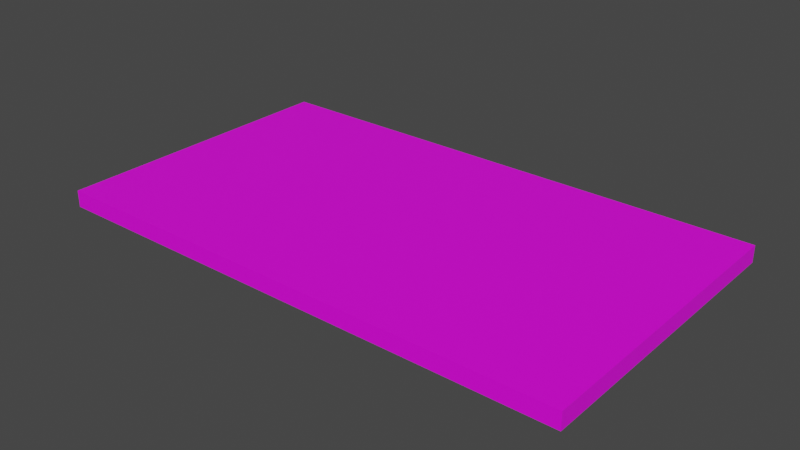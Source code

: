 # Source: moneyfife.blend  (saved by Blender 3.6.11; exported with 4.5.12 LTS)
import bpy
from mathutils import Matrix  # noqa: F401  (used for matrix-valued properties, if any)

bpy.ops.wm.read_factory_settings(use_empty=True)
scene = bpy.context.scene
scene.name = 'Scene'

# ---- collections
col_collection = bpy.data.collections.new('Collection'); scene.collection.children.link(col_collection)

# ---- images (referenced by path relative to the original .blend; pixels are not part of the script)
import os
ASSET_DIR = os.environ.get("B2B_ASSET_DIR", "")  # directory of the original .blend (textures are referenced by path, not embedded)
HERE = os.path.dirname(os.path.abspath(__file__))  # packed textures are extracted next to this script under _unpacked/

def load_image(name, relpath, width, height, colorspace="sRGB"):
    """Load a texture the original file referenced (path relative to the .blend, or extracted next to this script)."""
    p = next((c for c in (os.path.join(HERE, relpath), os.path.join(ASSET_DIR, relpath)) if relpath and os.path.exists(c)), "")
    if p:
        img = bpy.data.images.load(p, check_existing=True)
        img.name = name
    else:  # same state as the original file: an image datablock whose file is absent (Cycles renders it pink)
        img = bpy.data.images.new(name, width, height)
        img.source = "FILE"
        img.filepath = "//" + (relpath or name)
    img.colorspace_settings.name = colorspace
    return img
img_dungeons_2_texture_01_a_png = load_image('Dungeons_2_Texture_01_A.png', 'Dungeons_2_Texture_01_A.png', 1024, 1024, 'sRGB')

# ---- materials (node trees are filled in below, after node groups)
mat_material = bpy.data.materials.new('Material')
mat_material.alpha_threshold = 0.0
mat_material.use_transparent_shadow = False
mat_material.roughness = 0.5
mat_material.line_color = (0.0, 0.0, 0.0, 1.0)

# ---- material node trees
mat_material.use_nodes = True; mat_material.node_tree.nodes.clear()
_N = mat_material.node_tree.nodes; _L = mat_material.node_tree.links
n0 = _N.new('ShaderNodeOutputMaterial'); n0.name = 'Material Output'; n0.location = (300, 300)
n1 = _N.new('ShaderNodeBsdfPrincipled'); n1.name = 'Principled BSDF'; n1.location = (10, 300)
n1.distribution = 'GGX'
n1.subsurface_method = 'RANDOM_WALK_SKIN'
n1.inputs[3].default_value = 1.45
n1.inputs[27].default_value = (0.0, 0.0, 0.0, 1.0)
n1.inputs[28].default_value = 1.0
n2 = _N.new('ShaderNodeTexImage'); n2.name = 'Image Texture'; n2.location = (-332, 41)
n2.image = img_dungeons_2_texture_01_a_png
_L.new(n1.outputs[0], n0.inputs[0])
_L.new(n2.outputs[0], n1.inputs[0])
n0.is_active_output = True

# ---- world
world_world = bpy.data.worlds.new('World'); scene.world = world_world
world_world.use_nodes = True; world_world.node_tree.nodes.clear()
_N = world_world.node_tree.nodes; _L = world_world.node_tree.links
n0 = _N.new('ShaderNodeOutputWorld'); n0.name = 'World Output'; n0.location = (300, 300)
n1 = _N.new('ShaderNodeBackground'); n1.name = 'Background'; n1.location = (10, 300)
n1.inputs[0].default_value = (0.05088, 0.05088, 0.05088, 1.0)
_L.new(n1.outputs[0], n0.inputs[0])
n0.is_active_output = True
world_world.color = (0.05088, 0.05088, 0.05088)
world_world.use_sun_shadow = False
world_world.sun_shadow_jitter_overblur = 0.0

# ---- meshes
me_cube = bpy.data.meshes.new('Cube')
me_cube.from_pydata([(1.0, 1.0, 1.0), (1.0, 1.0, -1.0), (1.0, -1.0, 1.0), (1.0, -1.0, -1.0), (-1.0, 1.0, 1.0), (-1.0, 1.0, -1.0), (-1.0, -1.0, 1.0), (-1.0, -1.0, -1.0), (0.9142, 1.0, -1.0), (0.9142, -1.0, 1.0), (0.9142, -1.0, -1.0), (0.9142, 1.0, 1.0), (-0.926, 1.0, -1.0), (-0.926, -1.0, 1.0), (-0.926, -1.0, -1.0), (-0.926, 1.0, 1.0), (-1.0, 0.886, -1.0), (1.0, 0.886, 1.0), (-1.0, 0.886, 1.0), (1.0, 0.886, -1.0), (0.9142, 0.886, -1.0), (0.9142, 0.886, 1.0), (-0.926, 0.886, -1.0), (-0.926, 0.886, 1.0), (-1.0, -0.8788, -1.0), (1.0, -0.8788, 1.0), (0.9142, -0.8788, -1.0), (0.9142, -0.8788, 1.0), (-0.926, -0.8788, -1.0), (-0.926, -0.8788, 1.0), (-1.0, -0.8788, 1.0), (1.0, -0.8788, -1.0), (0.006841, 0.5218, 1.0), (0.1026, 0.4496, 1.0), (0.1129, 0.3353, 1.0), (0.07354, 0.2962, 1.0), (0.04276, 0.3834, 1.0), (-0.03421, 0.4015, 1.0), (-0.08723, 0.3233, 1.0), (-0.1197, 0.197, 1.0), (-0.09065, 0.09172, 1.0), (0.003421, 0.01654, 1.0), (0.08723, -0.09172, 1.0), (0.1112, -0.2421, 1.0), (0.07012, -0.3744, 1.0), (0.01026, -0.4285, 1.0), (-0.07696, -0.4406, 1.0), (-0.1437, -0.3894, 1.0), (-0.1351, -0.2872, 1.0), (-0.07012, -0.3263, 1.0), (0.0, -0.3233, 1.0), (0.04447, -0.2571, 1.0), (0.02908, -0.1428, 1.0), (-0.04789, -0.07668, 1.0), (-0.1385, 0.04962, 1.0), (-0.171, 0.191, 1.0), (-0.1642, 0.3323, 1.0), (-0.1197, 0.4165, 1.0), (-0.05986, 0.4736, 1.0), (-0.0496, -0.3254, 1.0), (-0.01459, -0.3239, 1.0), (-0.01363, -0.1061, 1.0), (-0.01506, -0.432, 1.0), (-0.0496, -0.4368, 1.0), (-0.0496, 0.481, 1.0), (-0.01093, 0.5089, 1.0), (-0.01142, 0.3961, 1.0), (-0.0496, 0.3788, 1.0), (-0.0496, 0.05891, 1.0), (-0.01303, 0.02969, 1.0), (-0.0496, -0.0743, 1.0), (-0.0496, -0.5037, 1.0), (-0.01539, -0.5067, 1.0), (-0.0496, 0.6571, 1.0), (-0.01026, 0.6601, 1.0)], [], [(29, 30, 6, 13), (14, 13, 6, 7), (16, 18, 4, 5), (26, 31, 3, 10), (31, 25, 2, 3), (8, 11, 0, 1), (12, 15, 11, 8), (28, 26, 10, 14), (3, 2, 9, 10), (25, 27, 9, 2), (24, 28, 14, 7), (5, 4, 15, 12), (10, 9, 13, 14), (27, 29, 13, 9), (11, 15, 23, 21), (5, 12, 22, 16), (0, 11, 21, 17), (12, 8, 20, 22), (1, 0, 17, 19), (8, 1, 19, 20), (24, 30, 18, 16), (15, 4, 18, 23), (7, 6, 30, 24), (21, 34, 35, 36, 66, 69, 41, 42, 43, 44, 45, 62, 72, 71, 63, 46, 47, 48, 49, 59, 70, 54, 55, 23, 29, 27), (16, 22, 28, 24), (17, 21, 27, 25), (22, 20, 26, 28), (19, 17, 25, 31), (20, 19, 31, 26), (23, 18, 30, 29), (23, 55, 56, 57, 58, 64, 73, 74, 65, 32, 33, 34, 21), (33, 32, 65, 66, 36, 35, 34), (66, 65, 64, 67, 37), (67, 64, 58, 57, 56, 55, 54, 70, 68, 40, 39, 38), (68, 70, 53, 61, 69), (69, 61, 52, 51, 50, 60, 62, 45, 44, 43, 42, 41), (62, 60, 59, 63), (63, 59, 49, 48, 47, 46), (70, 59, 60, 61, 53), (61, 60, 50, 51, 52), (63, 71, 72, 62), (69, 66, 37, 67, 68), (68, 67, 38, 39, 40), (65, 74, 73, 64)])
_uv = me_cube.uv_layers.new(name='UVMap')
_uv.uv.foreach_set('vector', [0.3986, 0.4895, 0.3987, 0.4895, 0.3987, 0.4895, 0.3986, 0.4895, 0.417, 0.4739, 0.4193, 0.4739, 0.4193, 0.474, 0.417, 0.474, 0.417, 0.4669, 0.4193, 0.4669, 0.4193, 0.4671, 0.417, 0.4671, 0.4169, 0.4715, 0.417, 0.4715, 0.417, 0.4717, 0.4169, 0.4717, 0.417, 0.4715, 0.4193, 0.4715, 0.4193, 0.4717, 0.417, 0.4717, 0.417, 0.4693, 0.4193, 0.4693, 0.4193, 0.4694, 0.417, 0.4694, 0.417, 0.4672, 0.4193, 0.4672, 0.4193, 0.4693, 0.417, 0.4693, 0.4148, 0.4715, 0.4169, 0.4715, 0.4169, 0.4717, 0.4148, 0.4717, 0.417, 0.4717, 0.4193, 0.4717, 0.4193, 0.4718, 0.417, 0.4718, 0.3981, 0.4895, 0.3982, 0.4895, 0.3982, 0.4895, 0.3981, 0.4895, 0.4147, 0.4715, 0.4148, 0.4715, 0.4148, 0.4717, 0.4147, 0.4717, 0.417, 0.4671, 0.4193, 0.4671, 0.4193, 0.4672, 0.417, 0.4672, 0.417, 0.4718, 0.4193, 0.4718, 0.4193, 0.4739, 0.417, 0.4739, 0.3982, 0.4895, 0.3986, 0.4895, 0.3986, 0.4895, 0.3982, 0.4895, 0.3982, 0.489, 0.3986, 0.489, 0.3986, 0.489, 0.3982, 0.489, 0.4147, 0.4694, 0.4148, 0.4694, 0.4148, 0.4695, 0.4147, 0.4695, 0.3981, 0.489, 0.3982, 0.489, 0.3982, 0.489, 0.3981, 0.489, 0.4148, 0.4694, 0.4169, 0.4694, 0.4169, 0.4695, 0.4148, 0.4695, 0.417, 0.4694, 0.4193, 0.4694, 0.4193, 0.4695, 0.417, 0.4695, 0.4169, 0.4694, 0.417, 0.4694, 0.417, 0.4695, 0.4169, 0.4695, 0.417, 0.4649, 0.4193, 0.4649, 0.4193, 0.4669, 0.417, 0.4669, 0.3986, 0.489, 0.3987, 0.489, 0.3987, 0.489, 0.3986, 0.489, 0.417, 0.4648, 0.4193, 0.4648, 0.4193, 0.4649, 0.417, 0.4649, 0.4194, 0.4695, 0.4204, 0.4699, 0.4204, 0.47, 0.4204, 0.4699, 0.4205, 0.4699, 0.4205, 0.4703, 0.4205, 0.4703, 0.4204, 0.4704, 0.4204, 0.4706, 0.4204, 0.4708, 0.4205, 0.4708, 0.4205, 0.4708, 0.4205, 0.4709, 0.4205, 0.4709, 0.4205, 0.4708, 0.4206, 0.4708, 0.4207, 0.4708, 0.4206, 0.4707, 0.4206, 0.4707, 0.4205, 0.4707, 0.4205, 0.4704, 0.4206, 0.4703, 0.4207, 0.4701, 0.4216, 0.4695, 0.4216, 0.4715, 0.4194, 0.4715, 0.4147, 0.4695, 0.4148, 0.4695, 0.4148, 0.4715, 0.4147, 0.4715, 0.3981, 0.489, 0.3982, 0.489, 0.3982, 0.4895, 0.3981, 0.4895, 0.4148, 0.4695, 0.4169, 0.4695, 0.4169, 0.4715, 0.4148, 0.4715, 0.417, 0.4695, 0.4193, 0.4695, 0.4193, 0.4715, 0.417, 0.4715, 0.4169, 0.4695, 0.417, 0.4695, 0.417, 0.4715, 0.4169, 0.4715, 0.3986, 0.489, 0.3987, 0.489, 0.3987, 0.4895, 0.3986, 0.4895, 0.4216, 0.4695, 0.4207, 0.4701, 0.4207, 0.47, 0.4206, 0.4699, 0.4206, 0.4698, 0.4205, 0.4698, 0.4205, 0.4696, 0.4205, 0.4696, 0.4205, 0.4697, 0.4205, 0.4697, 0.4204, 0.4698, 0.4204, 0.4699, 0.4194, 0.4695, 0.3984, 0.4891, 0.3984, 0.4891, 0.3984, 0.4891, 0.3984, 0.4891, 0.3984, 0.4891, 0.3984, 0.4892, 0.3984, 0.4891, 0.3984, 0.4891, 0.3984, 0.4891, 0.3984, 0.4891, 0.3984, 0.4891, 0.3984, 0.4891, 0.3984, 0.4891, 0.3984, 0.4891, 0.3984, 0.4891, 0.3984, 0.4891, 0.3984, 0.4891, 0.3984, 0.4892, 0.3984, 0.4892, 0.3984, 0.4893, 0.3984, 0.4892, 0.3984, 0.4892, 0.3984, 0.4892, 0.3984, 0.4892, 0.3984, 0.4892, 0.3984, 0.4893, 0.3984, 0.4893, 0.3984, 0.4893, 0.3984, 0.4892, 0.3984, 0.4892, 0.3984, 0.4893, 0.3984, 0.4893, 0.3984, 0.4893, 0.3984, 0.4893, 0.3984, 0.4893, 0.3984, 0.4893, 0.3984, 0.4893, 0.3984, 0.4893, 0.3984, 0.4893, 0.3984, 0.4893, 0.3984, 0.4892, 0.3984, 0.4893, 0.3984, 0.4893, 0.3984, 0.4893, 0.3984, 0.4894, 0.3984, 0.4894, 0.3984, 0.4893, 0.3984, 0.4893, 0.3984, 0.4893, 0.3984, 0.4893, 0.3984, 0.4894, 0.3984, 0.4893, 0.3984, 0.4893, 0.3984, 0.4893, 0.3984, 0.4893, 0.3984, 0.4893, 0.4205, 0.4705, 0.4205, 0.4707, 0.4205, 0.4707, 0.4204, 0.4706, 0.4205, 0.4705, 0.3984, 0.4894, 0.3984, 0.4894, 0.3984, 0.4894, 0.3984, 0.4893, 0.3984, 0.4892, 0.3984, 0.4891, 0.3984, 0.4891, 0.3984, 0.4891, 0.3984, 0.4892, 0.4205, 0.4703, 0.4205, 0.4699, 0.4206, 0.47, 0.4206, 0.4701, 0.4206, 0.4702, 0.3984, 0.4891, 0.3984, 0.4891, 0.3984, 0.4891, 0.3984, 0.4891])
me_cube.materials.append(mat_material)
me_cube.use_mirror_vertex_groups = False
me_cube.update()

# ---- objects
ob_cube = bpy.data.objects.new('Cube', me_cube)

# ---- transforms, parenting, visibility, modifiers, constraints
ob_cube.location = (0.0, 0.0, 0.0)
ob_cube.scale = (2.221, 1.263, 0.06978)
ob_cube.lock_rotations_4d = False
ob_cube.empty_display_type = 'ARROWS'
ob_cube.lineart.crease_threshold = 0.0

# ---- collection membership
col_collection.objects.link(ob_cube)

# ---- scene / render settings (as saved in the file)
scene.frame_start = 1; scene.frame_end = 250; scene.frame_set(1)
scene.render.engine = 'BLENDER_EEVEE_NEXT'
scene.cycles.sampling_pattern = 'TABULATED_SOBOL'
scene.view_settings.view_transform = 'Filmic'
bpy.context.view_layer.update()

# ---- added for rendering (the .blend has no active camera and no usable light): camera, sun
cam_auto = bpy.data.cameras.new('AutoCamera')
cam_auto.lens = 50.0
cam_auto.sensor_width = 36.0
cam_auto.clip_end = 1000.0
ob_auto_camera = bpy.data.objects.new('AutoCamera', cam_auto)
scene.collection.objects.link(ob_auto_camera)
ob_auto_camera.location = (4.72904, -5.67485, 3.78323)
ob_auto_camera.rotation_euler = (1.09748, -7.21219e-08, 0.694738)
scene.camera = ob_auto_camera
light_auto_sun = bpy.data.lights.new('AutoSun', 'SUN')
light_auto_sun.energy = 3.0
light_auto_sun.angle = 0.0523599
ob_auto_sun = bpy.data.objects.new('AutoSun', light_auto_sun)
scene.collection.objects.link(ob_auto_sun)
ob_auto_sun.rotation_euler = (0.872665, 0.174533, 0.523599)
bpy.context.view_layer.update()
